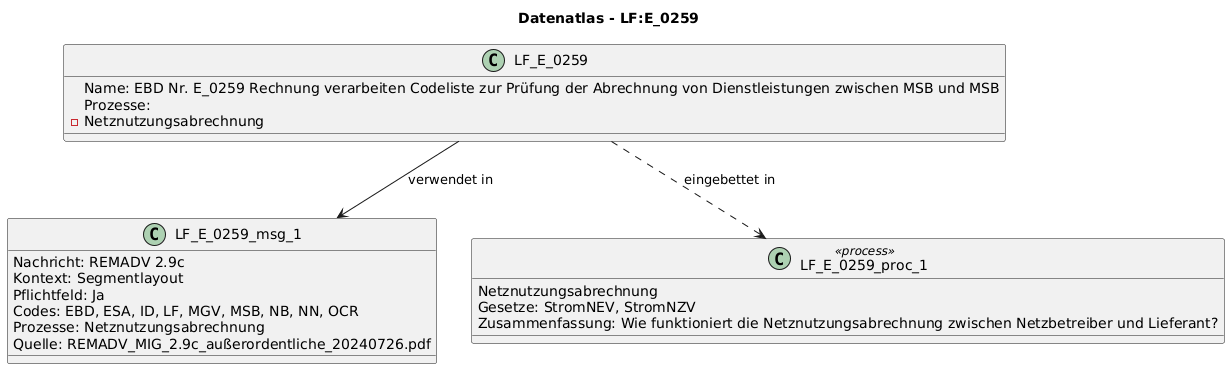

The diagram above was rendered by PlantUML. Its source (embedded in the PNG):
@startuml
title Datenatlas - LF:E_0259
class LF_E_0259 {
  Name: EBD Nr. E_0259 Rechnung verarbeiten Codeliste zur Prüfung der Abrechnung von Dienstleistungen zwischen MSB und MSB
  Prozesse:
    - Netznutzungsabrechnung
}
class LF_E_0259_msg_1 {
  Nachricht: REMADV 2.9c
  Kontext: Segmentlayout
  Pflichtfeld: Ja
  Codes: EBD, ESA, ID, LF, MGV, MSB, NB, NN, OCR
  Prozesse: Netznutzungsabrechnung
  Quelle: REMADV_MIG_2.9c_außerordentliche_20240726.pdf
}
LF_E_0259 --> LF_E_0259_msg_1 : verwendet in
class LF_E_0259_proc_1 <<process>> {
  Netznutzungsabrechnung
  Gesetze: StromNEV, StromNZV
  Zusammenfassung: Wie funktioniert die Netznutzungsabrechnung zwischen Netzbetreiber und Lieferant?
}
LF_E_0259 ..> LF_E_0259_proc_1 : eingebettet in
@enduml